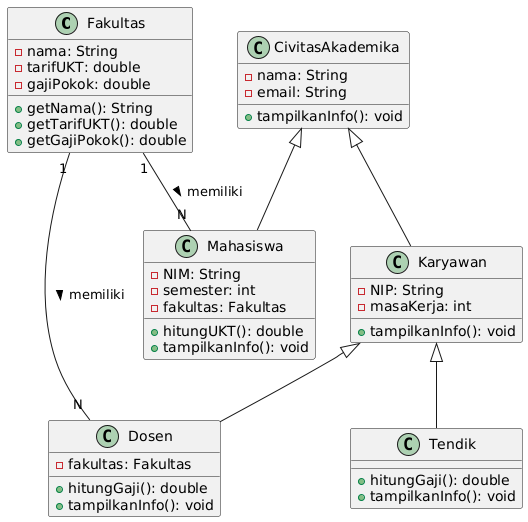

The diagram above was rendered by PlantUML. Its source (embedded in the PNG):
@startuml
class Fakultas {
    - nama: String
    - tarifUKT: double
    - gajiPokok: double
    + getNama(): String
    + getTarifUKT(): double
    + getGajiPokok(): double
}

class CivitasAkademika {
    - nama: String
    - email: String
    + tampilkanInfo(): void
}

class Mahasiswa {
    - NIM: String
    - semester: int
    - fakultas: Fakultas
    + hitungUKT(): double
    + tampilkanInfo(): void
}

class Karyawan {
    - NIP: String
    - masaKerja: int
    + tampilkanInfo(): void
}

class Dosen {
    - fakultas: Fakultas
    + hitungGaji(): double
    + tampilkanInfo(): void
}

class Tendik {
    + hitungGaji(): double
    + tampilkanInfo(): void
}

CivitasAkademika <|-- Mahasiswa
CivitasAkademika <|-- Karyawan
Karyawan <|-- Dosen
Karyawan <|-- Tendik
Fakultas "1" -- "N" Mahasiswa : memiliki >
Fakultas "1" -- "N" Dosen : memiliki >
@enduml